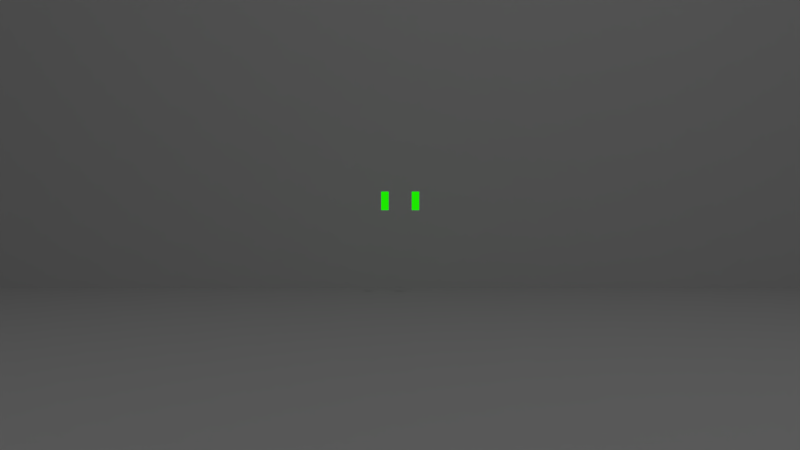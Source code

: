 # Source: DepthCalc.blend  (saved by Blender 2.78.0; exported with 4.5.12 LTS)
import bpy
from mathutils import Matrix  # noqa: F401  (used for matrix-valued properties, if any)

bpy.ops.wm.read_factory_settings(use_empty=True)
scene = bpy.context.scene
scene.name = 'Scene'

# ---- collections
col_collection_1 = bpy.data.collections.new('Collection 1'); scene.collection.children.link(col_collection_1)

# ---- materials (node trees are filled in below, after node groups)
mat_green = bpy.data.materials.new('GREEN')
mat_green.alpha_threshold = 0.0
mat_green.roughness = 0.5
mat_material = bpy.data.materials.new('Material')
mat_material.alpha_threshold = 0.0
mat_material.roughness = 0.5
mat_material.line_color = (0.0, 0.0, 0.0, 1.0)

# ---- material node trees
mat_green.use_nodes = True; mat_green.node_tree.nodes.clear()
_N = mat_green.node_tree.nodes; _L = mat_green.node_tree.links
n0 = _N.new('ShaderNodeOutputMaterial'); n0.name = 'Material Output'; n0.location = (300, 300)
n1 = _N.new('ShaderNodeEmission'); n1.name = 'Emission'; n1.location = (10, 300)
n1.inputs[0].default_value = (0.01232, 0.8, 0.0, 1.0)
_L.new(n1.outputs[0], n0.inputs[0])
n0.is_active_output = True

# ---- world
world_world = bpy.data.worlds.new('World'); scene.world = world_world
world_world.color = (0.05088, 0.05088, 0.05088)
world_world.use_sun_shadow = False
world_world.sun_shadow_jitter_overblur = 0.0
world_world.cycles.sampling_method = 'MANUAL'

# ---- cameras
cam_camera = bpy.data.cameras.new('Camera')
cam_camera.clip_end = 100.0
cam_camera.lens = 35.0
cam_camera.sensor_width = 32.0
cam_camera.sensor_height = 18.0
cam_camera.ortho_scale = 7.314
cam_camera.dof.focus_distance = 0.0

# ---- lights
light_lamp = bpy.data.lights.new('Lamp', 'POINT')
light_lamp.transmission_factor = 0.0
light_lamp.cutoff_distance = 30.0
light_lamp.energy = 100.0
light_lamp.shadow_buffer_clip_start = 1.001
light_lamp.shadow_soft_size = 0.1
light_lamp.shadow_maximum_resolution = 0.006
light_lamp.use_absolute_resolution = True

# ---- meshes
me_plane_004 = bpy.data.meshes.new('Plane.004')
me_plane_004.from_pydata([(-1.0, 3.125, 0.0), (1.0, 3.125, 0.0), (-1.0, 5.125, 0.0), (1.0, 5.125, 0.0), (-1.0, -5.125, 0.0), (1.0, -5.125, 0.0), (-1.0, -3.125, 0.0), (1.0, -3.125, 0.0)], [], [(0, 1, 3, 2), (4, 5, 7, 6)])
me_plane_004.materials.append(mat_green)
me_plane_004.use_remesh_preserve_volume = False
me_plane_004.use_remesh_preserve_attributes = False
me_plane_004.use_mirror_vertex_groups = False
me_plane_004.update()
me_plane_002 = bpy.data.meshes.new('Plane.002')
me_plane_002.from_pydata([(-1.0, -1.0, 0.0), (1.0, -1.0, 0.0), (-1.0, 1.0, 0.0), (1.0, 1.0, 0.0)], [], [(0, 1, 3, 2)])
me_plane_002.materials.append(mat_material)
me_plane_002.use_remesh_preserve_volume = False
me_plane_002.use_remesh_preserve_attributes = False
me_plane_002.use_mirror_vertex_groups = False
me_plane_002.update()
me_plane = bpy.data.meshes.new('Plane')
me_plane.from_pydata([(-1.0, -1.0, 0.0), (1.0, -1.0, 0.0), (-1.0, 1.0, 0.0), (1.0, 1.0, 0.0)], [], [(0, 1, 3, 2)])
me_plane.materials.append(mat_material)
me_plane.use_remesh_preserve_volume = False
me_plane.use_remesh_preserve_attributes = False
me_plane.use_mirror_vertex_groups = False
me_plane.update()

# ---- objects
ob_empty = bpy.data.objects.new('Empty', None)
ob_stripeb = bpy.data.objects.new('StripeB', me_plane_004)
ob_backplane = bpy.data.objects.new('Backplane', me_plane_002)
ob_floor = bpy.data.objects.new('Floor', me_plane)
ob_lamp = bpy.data.objects.new('Lamp', light_lamp)
ob_camera = bpy.data.objects.new('Camera', cam_camera)

# ---- transforms, parenting, visibility, modifiers, constraints
ob_empty.location = (-2.0, -1.43, 1.315)
ob_empty.empty_image_offset = (0.0, 0.0)
ob_empty.lineart.crease_threshold = 0.0
ob_stripeb.location = (-1.0, 0.0, 0.6667)
ob_stripeb.rotation_euler = (-0.0, 1.571, 0.0)
ob_stripeb.scale = (0.0635, 0.0254, 1.0)
ob_stripeb.lineart.crease_threshold = 0.0
ob_backplane.location = (-2.0, 0.0, 3.0)
ob_backplane.rotation_euler = (3.142, -1.571, 0.0)
ob_backplane.scale = (3.0, 7.0, 1.0)
ob_backplane.lineart.crease_threshold = 0.0
ob_floor.location = (0.0, 0.0, 0.0)
ob_floor.scale = (8.0, 8.0, 8.0)
ob_floor.lineart.crease_threshold = 0.0
ob_lamp.location = (4.076, 1.005, 5.904)
ob_lamp.rotation_euler = (0.6503, 0.05522, 1.866)
ob_lamp.lock_rotations_4d = False
ob_lamp.empty_display_type = 'ARROWS'
ob_lamp.color = (0.0, 0.0, 0.0, 0.0)
ob_lamp.lineart.crease_threshold = 0.0
ob_camera.location = (5.0, 0.0, 0.5)
ob_camera.rotation_euler = (1.571, 0.0, 1.571)
ob_camera.lock_rotations_4d = False
ob_camera.empty_display_type = 'ARROWS'
ob_camera.color = (0.0, 0.0, 0.0, 0.0)
ob_camera.display_type = 'WIRE'
ob_camera.lineart.crease_threshold = 0.0

# ---- collection membership
col_collection_1.objects.link(ob_empty)
col_collection_1.objects.link(ob_stripeb)
col_collection_1.objects.link(ob_backplane)
col_collection_1.objects.link(ob_floor)
col_collection_1.objects.link(ob_lamp)
col_collection_1.objects.link(ob_camera)

# ---- scene / render settings (as saved in the file)
scene.camera = ob_camera
scene.frame_start = 1; scene.frame_end = 250; scene.frame_set(1)
scene.render.engine = 'CYCLES'
scene.render.image_settings.file_format = 'FFMPEG'
scene.render.dither_intensity = 0.0
scene.cycles.use_denoising = False
scene.cycles.samples = 128
scene.cycles.sampling_pattern = 'TABULATED_SOBOL'
scene.cycles.light_sampling_threshold = 0.0
scene.cycles.use_adaptive_sampling = False
scene.cycles.use_light_tree = False
scene.cycles.blur_glossy = 0.0
scene.cycles.sample_clamp_indirect = 0.0
scene.view_settings.view_transform = 'Standard'
bpy.context.view_layer.update()
